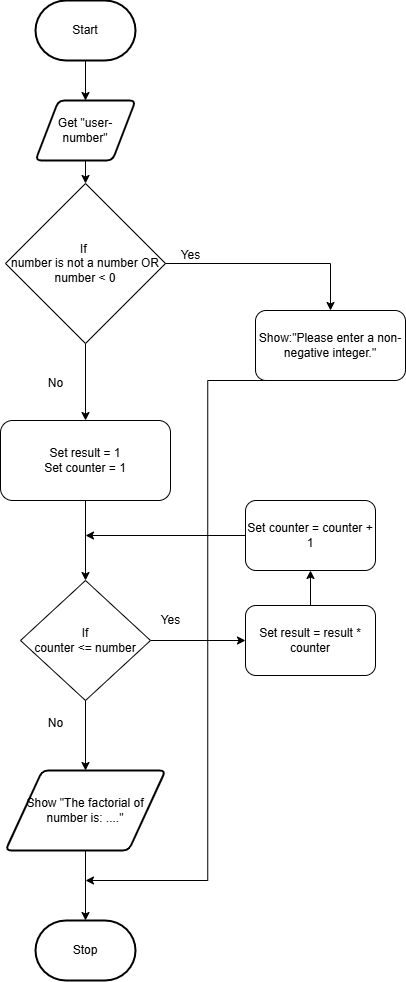

The diagram above was exported from draw.io. Its source (the exported page's mxGraphModel, read from the mxfile embedded in the PNG):
<mxGraphModel dx="519" dy="1706" grid="1" gridSize="10" guides="1" tooltips="1" connect="1" arrows="1" fold="1" page="1" pageScale="1" pageWidth="850" pageHeight="1100" math="0" shadow="0">
  <root>
    <mxCell id="0" />
    <mxCell id="1" parent="0" />
    <mxCell id="19" value="" style="edgeStyle=none;html=1;" edge="1" parent="1" source="2" target="4">
      <mxGeometry relative="1" as="geometry" />
    </mxCell>
    <mxCell id="2" value="Start" style="strokeWidth=2;html=1;shape=mxgraph.flowchart.terminator;whiteSpace=wrap;" parent="1" vertex="1">
      <mxGeometry x="230" y="-10" width="100" height="60" as="geometry" />
    </mxCell>
    <mxCell id="3" value="Stop" style="strokeWidth=2;html=1;shape=mxgraph.flowchart.terminator;whiteSpace=wrap;" parent="1" vertex="1">
      <mxGeometry x="230" y="910" width="100" height="60" as="geometry" />
    </mxCell>
    <mxCell id="20" value="" style="edgeStyle=none;html=1;" edge="1" parent="1" source="4" target="5">
      <mxGeometry relative="1" as="geometry" />
    </mxCell>
    <mxCell id="4" value="Get &quot;user-number&quot;" style="shape=parallelogram;html=1;strokeWidth=2;perimeter=parallelogramPerimeter;whiteSpace=wrap;rounded=1;arcSize=12;size=0.23;" vertex="1" parent="1">
      <mxGeometry x="230" y="90" width="100" height="60" as="geometry" />
    </mxCell>
    <mxCell id="21" value="" style="edgeStyle=none;html=1;" edge="1" parent="1" source="5" target="9">
      <mxGeometry relative="1" as="geometry" />
    </mxCell>
    <mxCell id="5" value="If&amp;nbsp;&lt;div&gt;number is not a number OR number &amp;lt; 0&lt;/div&gt;" style="shape=rhombus;html=1;dashed=0;whiteSpace=wrap;perimeter=rhombusPerimeter;" vertex="1" parent="1">
      <mxGeometry x="200" y="173" width="160" height="160" as="geometry" />
    </mxCell>
    <mxCell id="6" value="Yes" style="text;html=1;align=center;verticalAlign=middle;resizable=0;points=[];autosize=1;strokeColor=none;fillColor=none;" vertex="1" parent="1">
      <mxGeometry x="365" y="230" width="40" height="30" as="geometry" />
    </mxCell>
    <mxCell id="36" style="edgeStyle=elbowEdgeStyle;html=1;exitX=0.5;exitY=1;exitDx=0;exitDy=0;rounded=0;curved=0;" edge="1" parent="1" source="7">
      <mxGeometry relative="1" as="geometry">
        <mxPoint x="280" y="870" as="targetPoint" />
      </mxGeometry>
    </mxCell>
    <mxCell id="7" value="Show:&quot;Please enter a non-negative integer.&quot;" style="html=1;dashed=0;whiteSpace=wrap;rounded=1;" vertex="1" parent="1">
      <mxGeometry x="450" y="300" width="150" height="70" as="geometry" />
    </mxCell>
    <mxCell id="8" value="No" style="text;html=1;align=center;verticalAlign=middle;resizable=0;points=[];autosize=1;strokeColor=none;fillColor=none;" vertex="1" parent="1">
      <mxGeometry x="230" y="358" width="40" height="30" as="geometry" />
    </mxCell>
    <mxCell id="23" value="" style="edgeStyle=none;html=1;entryX=0.5;entryY=0;entryDx=0;entryDy=0;" edge="1" parent="1" source="9" target="13">
      <mxGeometry relative="1" as="geometry">
        <mxPoint x="280" y="530" as="targetPoint" />
      </mxGeometry>
    </mxCell>
    <mxCell id="9" value="Set result = 1&lt;div&gt;Set counter = 1&lt;/div&gt;" style="html=1;dashed=0;whiteSpace=wrap;rounded=1;" vertex="1" parent="1">
      <mxGeometry x="195" y="410" width="170" height="80" as="geometry" />
    </mxCell>
    <mxCell id="26" value="" style="edgeStyle=none;html=1;" edge="1" parent="1" source="12" target="3">
      <mxGeometry relative="1" as="geometry" />
    </mxCell>
    <mxCell id="12" value="Show &quot;The factorial of number is: ....&quot;" style="shape=parallelogram;html=1;strokeWidth=2;perimeter=parallelogramPerimeter;whiteSpace=wrap;rounded=1;arcSize=12;size=0.23;" vertex="1" parent="1">
      <mxGeometry x="200" y="760" width="160" height="80" as="geometry" />
    </mxCell>
    <mxCell id="25" value="" style="edgeStyle=none;html=1;" edge="1" parent="1" source="13" target="12">
      <mxGeometry relative="1" as="geometry" />
    </mxCell>
    <mxCell id="27" value="" style="edgeStyle=none;html=1;entryX=0;entryY=0.5;entryDx=0;entryDy=0;exitX=1;exitY=0.5;exitDx=0;exitDy=0;" edge="1" parent="1" source="13" target="15">
      <mxGeometry relative="1" as="geometry" />
    </mxCell>
    <mxCell id="13" value="If&lt;div&gt;counter &amp;lt;= number&lt;/div&gt;" style="shape=rhombus;html=1;dashed=0;whiteSpace=wrap;perimeter=rhombusPerimeter;" vertex="1" parent="1">
      <mxGeometry x="215" y="570" width="130" height="120" as="geometry" />
    </mxCell>
    <mxCell id="14" value="Yes" style="text;html=1;align=center;verticalAlign=middle;resizable=0;points=[];autosize=1;strokeColor=none;fillColor=none;" vertex="1" parent="1">
      <mxGeometry x="345" y="595" width="40" height="30" as="geometry" />
    </mxCell>
    <mxCell id="34" value="" style="edgeStyle=none;html=1;" edge="1" parent="1" source="15" target="16">
      <mxGeometry relative="1" as="geometry" />
    </mxCell>
    <mxCell id="15" value="Set result = result * counter" style="html=1;dashed=0;whiteSpace=wrap;rounded=1;" vertex="1" parent="1">
      <mxGeometry x="440" y="595" width="130" height="70" as="geometry" />
    </mxCell>
    <mxCell id="35" value="" style="edgeStyle=none;html=1;" edge="1" parent="1" source="16">
      <mxGeometry relative="1" as="geometry">
        <mxPoint x="280" y="525" as="targetPoint" />
      </mxGeometry>
    </mxCell>
    <mxCell id="16" value="Set counter = counter + 1" style="html=1;dashed=0;whiteSpace=wrap;rounded=1;" vertex="1" parent="1">
      <mxGeometry x="440" y="490" width="130" height="70" as="geometry" />
    </mxCell>
    <mxCell id="22" style="edgeStyle=orthogonalEdgeStyle;html=1;exitX=1;exitY=0.5;exitDx=0;exitDy=0;entryX=0.5;entryY=0;entryDx=0;entryDy=0;rounded=0;curved=0;" edge="1" parent="1" source="5" target="7">
      <mxGeometry relative="1" as="geometry" />
    </mxCell>
    <mxCell id="33" value="No" style="text;html=1;align=center;verticalAlign=middle;resizable=0;points=[];autosize=1;strokeColor=none;fillColor=none;" vertex="1" parent="1">
      <mxGeometry x="230" y="698" width="40" height="30" as="geometry" />
    </mxCell>
  </root>
</mxGraphModel>